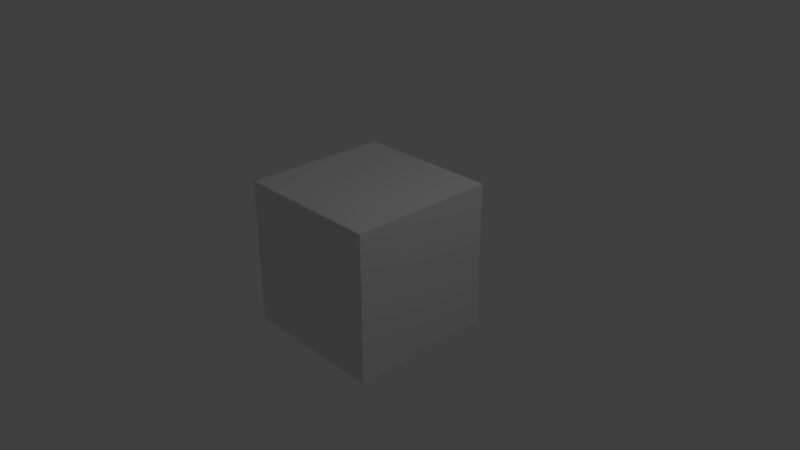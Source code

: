 # Source: blenderrender_1-250.blend  (saved by Blender 2.79.0; exported with 4.5.12 LTS)
import bpy
from mathutils import Matrix  # noqa: F401  (used for matrix-valued properties, if any)

bpy.ops.wm.read_factory_settings(use_empty=True)
scene = bpy.context.scene
scene.name = 'Scene'

# ---- collections
col_collection_1 = bpy.data.collections.new('Collection 1'); scene.collection.children.link(col_collection_1)

# ---- materials (node trees are filled in below, after node groups)
mat_material = bpy.data.materials.new('Material')
mat_material.alpha_threshold = 0.0
mat_material.use_transparent_shadow = False
mat_material.roughness = 0.5
mat_material.line_color = (0.0, 0.0, 0.0, 1.0)

# ---- material node trees

# ---- world
world_world = bpy.data.worlds.new('World'); scene.world = world_world
world_world.color = (0.05088, 0.05088, 0.05088)
world_world.use_sun_shadow = False
world_world.sun_shadow_jitter_overblur = 0.0
world_world.cycles.sampling_method = 'MANUAL'

# ---- cameras
cam_camera = bpy.data.cameras.new('Camera')
cam_camera.clip_end = 100.0
cam_camera.lens = 35.0
cam_camera.sensor_width = 32.0
cam_camera.sensor_height = 18.0
cam_camera.ortho_scale = 7.314
cam_camera.dof.focus_distance = 0.0
cam_camera.dof.aperture_fstop = 128.0

# ---- lights
light_lamp = bpy.data.lights.new('Lamp', 'POINT')
light_lamp.transmission_factor = 0.0
light_lamp.cutoff_distance = 30.0
light_lamp.energy = 100.0
light_lamp.shadow_buffer_clip_start = 1.001
light_lamp.shadow_soft_size = 0.1
light_lamp.shadow_maximum_resolution = 0.006
light_lamp.use_absolute_resolution = True

# ---- meshes
me_cube = bpy.data.meshes.new('Cube')
me_cube.from_pydata([(1.0, 1.0, -1.0), (1.0, -1.0, -1.0), (-1.0, -1.0, -1.0), (-1.0, 1.0, -1.0), (1.0, 1.0, 1.0), (1.0, -1.0, 1.0), (-1.0, -1.0, 1.0), (-1.0, 1.0, 1.0)], [], [(0, 1, 2, 3), (4, 7, 6, 5), (0, 4, 5, 1), (1, 5, 6, 2), (2, 6, 7, 3), (4, 0, 3, 7)])
me_cube.materials.append(mat_material)
me_cube.use_remesh_preserve_volume = False
me_cube.use_remesh_preserve_attributes = False
me_cube.use_mirror_vertex_groups = False
me_cube.update()

# ---- objects
ob_cube = bpy.data.objects.new('Cube', me_cube)
ob_lamp = bpy.data.objects.new('Lamp', light_lamp)
ob_camera = bpy.data.objects.new('Camera', cam_camera)

# ---- transforms, parenting, visibility, modifiers, constraints
ob_cube.location = (0.0, 0.0, 0.0)
ob_cube.lock_rotations_4d = False
ob_cube.empty_display_type = 'ARROWS'
ob_cube.lineart.crease_threshold = 0.0
ob_lamp.location = (4.076, 1.005, 5.904)
ob_lamp.rotation_euler = (0.6503, 0.05522, 1.866)
ob_lamp.lock_rotations_4d = False
ob_lamp.empty_display_type = 'ARROWS'
ob_lamp.color = (0.0, 0.0, 0.0, 0.0)
ob_lamp.lineart.crease_threshold = 0.0
ob_camera.location = (7.481, -6.508, 5.344)
ob_camera.rotation_euler = (1.109, 0.0, 0.8149)
ob_camera.lock_rotations_4d = False
ob_camera.empty_display_type = 'ARROWS'
ob_camera.color = (0.0, 0.0, 0.0, 0.0)
ob_camera.display_type = 'WIRE'
ob_camera.lineart.crease_threshold = 0.0

# ---- collection membership
col_collection_1.objects.link(ob_cube)
col_collection_1.objects.link(ob_lamp)
col_collection_1.objects.link(ob_camera)

# ---- scene / render settings (as saved in the file)
scene.camera = ob_camera
scene.frame_start = 1; scene.frame_end = 250; scene.frame_set(1)
scene.render.engine = 'BLENDER_EEVEE_NEXT'
scene.render.resolution_percentage = 50
scene.render.fps = 25
scene.render.dither_intensity = 0.0
scene.cycles.use_denoising = False
scene.cycles.samples = 128
scene.cycles.sampling_pattern = 'TABULATED_SOBOL'
scene.cycles.use_adaptive_sampling = False
scene.cycles.use_light_tree = False
scene.cycles.blur_glossy = 0.0
scene.cycles.sample_clamp_indirect = 0.0
scene.view_settings.view_transform = 'Standard'
bpy.context.view_layer.update()
